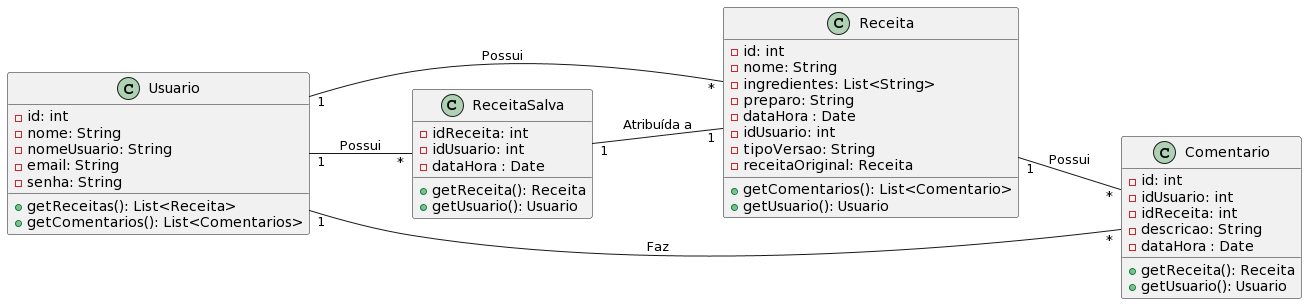

The diagram above was rendered by PlantUML. Its source (embedded in the PNG):
@startuml
left to right direction

class Usuario {
  - id: int
  - nome: String
  - nomeUsuario: String
  - email: String
  - senha: String
  + getReceitas(): List<Receita>
  + getComentarios(): List<Comentarios>
}

class Receita {
  - id: int
  - nome: String
  - ingredientes: List<String>
  - preparo: String
  - dataHora : Date
  - idUsuario: int
  - tipoVersao: String
  - receitaOriginal: Receita
  + getComentarios(): List<Comentario>
  + getUsuario(): Usuario
}

class ReceitaSalva {
  - idReceita: int
  - idUsuario: int
  - dataHora : Date
  + getReceita(): Receita
  + getUsuario(): Usuario
}

class Comentario {
  - id: int
  - idUsuario: int
  - idReceita: int
  - descricao: String
  - dataHora : Date
  + getReceita(): Receita
  + getUsuario(): Usuario
}

Usuario "1" -- "*" Receita : Possui
Usuario "1" -- "*" ReceitaSalva : Possui
Receita "1" -- "*" Comentario : Possui
ReceitaSalva "1" -- "1" Receita : Atribuída a
Comentario "*" -- "1" Usuario : Faz
@enduml